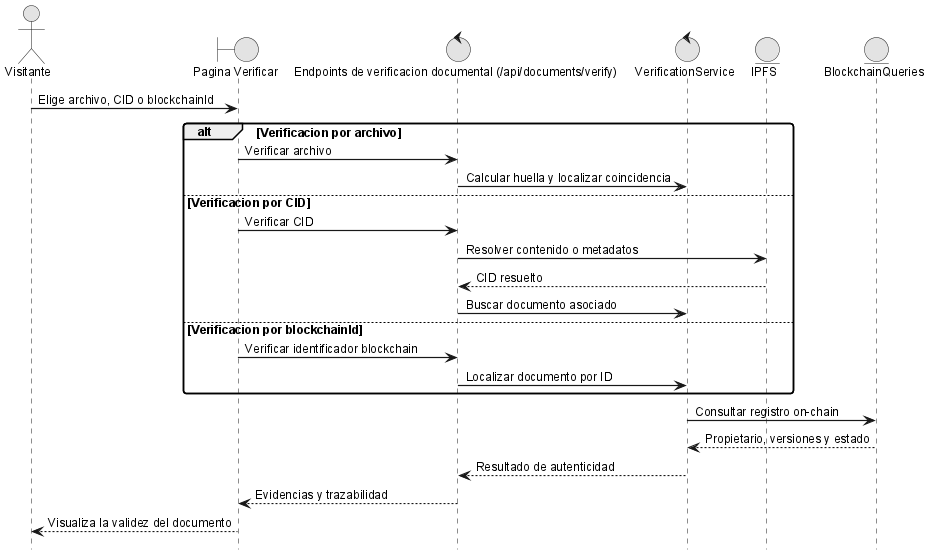

The diagram above was rendered by PlantUML. Its source (embedded in the PNG):
@startuml
!include _sequence-style.puml
actor Visitante as visitor
boundary "Pagina Verificar" as ui
control "Endpoints de verificacion documental (/api/documents/verify)" as api
control "VerificationService" as srv
entity "IPFS" as ipfs
entity "BlockchainQueries" as chain

visitor -> ui: Elige archivo, CID o blockchainId
alt Verificacion por archivo
  ui -> api: Verificar archivo
  api -> srv: Calcular huella y localizar coincidencia
else Verificacion por CID
  ui -> api: Verificar CID
  api -> ipfs: Resolver contenido o metadatos
  ipfs --> api: CID resuelto
  api -> srv: Buscar documento asociado
else Verificacion por blockchainId
  ui -> api: Verificar identificador blockchain
  api -> srv: Localizar documento por ID
end
srv -> chain: Consultar registro on-chain
chain --> srv: Propietario, versiones y estado
srv --> api: Resultado de autenticidad
api --> ui: Evidencias y trazabilidad
ui --> visitor: Visualiza la validez del documento
@enduml